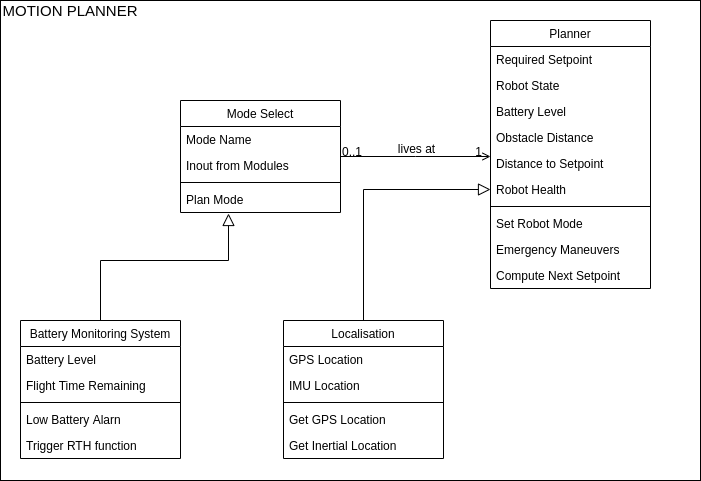

The diagram above was exported from draw.io. Its source (the exported page's mxGraphModel, read from the mxfile embedded in the PNG):
<mxGraphModel dx="1357" dy="728" grid="1" gridSize="10" guides="1" tooltips="1" connect="1" arrows="1" fold="1" page="1" pageScale="1" pageWidth="827" pageHeight="1169" math="0" shadow="0">
  <root>
    <mxCell id="WIyWlLk6GJQsqaUBKTNV-0" />
    <mxCell id="WIyWlLk6GJQsqaUBKTNV-1" parent="WIyWlLk6GJQsqaUBKTNV-0" />
    <mxCell id="vwlN-QpmeS2JmoZWhip1-10" value="" style="rounded=0;whiteSpace=wrap;html=1;" vertex="1" parent="WIyWlLk6GJQsqaUBKTNV-1">
      <mxGeometry x="50" y="80" width="700" height="480" as="geometry" />
    </mxCell>
    <mxCell id="zkfFHV4jXpPFQw0GAbJ--0" value="Mode Select" style="swimlane;fontStyle=0;align=center;verticalAlign=top;childLayout=stackLayout;horizontal=1;startSize=26;horizontalStack=0;resizeParent=1;resizeLast=0;collapsible=1;marginBottom=0;rounded=0;shadow=0;strokeWidth=1;" parent="WIyWlLk6GJQsqaUBKTNV-1" vertex="1">
      <mxGeometry x="230" y="180" width="160" height="112" as="geometry">
        <mxRectangle x="230" y="180" width="160" height="26" as="alternateBounds" />
      </mxGeometry>
    </mxCell>
    <mxCell id="zkfFHV4jXpPFQw0GAbJ--1" value="Mode Name" style="text;align=left;verticalAlign=top;spacingLeft=4;spacingRight=4;overflow=hidden;rotatable=0;points=[[0,0.5],[1,0.5]];portConstraint=eastwest;" parent="zkfFHV4jXpPFQw0GAbJ--0" vertex="1">
      <mxGeometry y="26" width="160" height="26" as="geometry" />
    </mxCell>
    <mxCell id="zkfFHV4jXpPFQw0GAbJ--2" value="Inout from Modules" style="text;align=left;verticalAlign=top;spacingLeft=4;spacingRight=4;overflow=hidden;rotatable=0;points=[[0,0.5],[1,0.5]];portConstraint=eastwest;rounded=0;shadow=0;html=0;" parent="zkfFHV4jXpPFQw0GAbJ--0" vertex="1">
      <mxGeometry y="52" width="160" height="26" as="geometry" />
    </mxCell>
    <mxCell id="zkfFHV4jXpPFQw0GAbJ--4" value="" style="line;html=1;strokeWidth=1;align=left;verticalAlign=middle;spacingTop=-1;spacingLeft=3;spacingRight=3;rotatable=0;labelPosition=right;points=[];portConstraint=eastwest;" parent="zkfFHV4jXpPFQw0GAbJ--0" vertex="1">
      <mxGeometry y="78" width="160" height="8" as="geometry" />
    </mxCell>
    <mxCell id="zkfFHV4jXpPFQw0GAbJ--5" value="Plan Mode" style="text;align=left;verticalAlign=top;spacingLeft=4;spacingRight=4;overflow=hidden;rotatable=0;points=[[0,0.5],[1,0.5]];portConstraint=eastwest;" parent="zkfFHV4jXpPFQw0GAbJ--0" vertex="1">
      <mxGeometry y="86" width="160" height="26" as="geometry" />
    </mxCell>
    <mxCell id="zkfFHV4jXpPFQw0GAbJ--6" value="Battery Monitoring System" style="swimlane;fontStyle=0;align=center;verticalAlign=top;childLayout=stackLayout;horizontal=1;startSize=26;horizontalStack=0;resizeParent=1;resizeLast=0;collapsible=1;marginBottom=0;rounded=0;shadow=0;strokeWidth=1;" parent="WIyWlLk6GJQsqaUBKTNV-1" vertex="1">
      <mxGeometry x="70" y="400" width="160" height="138" as="geometry">
        <mxRectangle x="70" y="400" width="160" height="26" as="alternateBounds" />
      </mxGeometry>
    </mxCell>
    <mxCell id="zkfFHV4jXpPFQw0GAbJ--7" value="Battery Level" style="text;align=left;verticalAlign=top;spacingLeft=4;spacingRight=4;overflow=hidden;rotatable=0;points=[[0,0.5],[1,0.5]];portConstraint=eastwest;" parent="zkfFHV4jXpPFQw0GAbJ--6" vertex="1">
      <mxGeometry y="26" width="160" height="26" as="geometry" />
    </mxCell>
    <mxCell id="zkfFHV4jXpPFQw0GAbJ--8" value="Flight Time Remaining" style="text;align=left;verticalAlign=top;spacingLeft=4;spacingRight=4;overflow=hidden;rotatable=0;points=[[0,0.5],[1,0.5]];portConstraint=eastwest;rounded=0;shadow=0;html=0;" parent="zkfFHV4jXpPFQw0GAbJ--6" vertex="1">
      <mxGeometry y="52" width="160" height="26" as="geometry" />
    </mxCell>
    <mxCell id="zkfFHV4jXpPFQw0GAbJ--9" value="" style="line;html=1;strokeWidth=1;align=left;verticalAlign=middle;spacingTop=-1;spacingLeft=3;spacingRight=3;rotatable=0;labelPosition=right;points=[];portConstraint=eastwest;" parent="zkfFHV4jXpPFQw0GAbJ--6" vertex="1">
      <mxGeometry y="78" width="160" height="8" as="geometry" />
    </mxCell>
    <mxCell id="zkfFHV4jXpPFQw0GAbJ--10" value="Low Battery Alarn" style="text;align=left;verticalAlign=top;spacingLeft=4;spacingRight=4;overflow=hidden;rotatable=0;points=[[0,0.5],[1,0.5]];portConstraint=eastwest;fontStyle=0" parent="zkfFHV4jXpPFQw0GAbJ--6" vertex="1">
      <mxGeometry y="86" width="160" height="26" as="geometry" />
    </mxCell>
    <mxCell id="zkfFHV4jXpPFQw0GAbJ--11" value="Trigger RTH function" style="text;align=left;verticalAlign=top;spacingLeft=4;spacingRight=4;overflow=hidden;rotatable=0;points=[[0,0.5],[1,0.5]];portConstraint=eastwest;" parent="zkfFHV4jXpPFQw0GAbJ--6" vertex="1">
      <mxGeometry y="112" width="160" height="26" as="geometry" />
    </mxCell>
    <mxCell id="zkfFHV4jXpPFQw0GAbJ--12" value="" style="endArrow=block;endSize=10;endFill=0;shadow=0;strokeWidth=1;rounded=0;edgeStyle=elbowEdgeStyle;elbow=vertical;exitX=0.5;exitY=0;exitDx=0;exitDy=0;entryX=0.3;entryY=1.038;entryDx=0;entryDy=0;entryPerimeter=0;" parent="WIyWlLk6GJQsqaUBKTNV-1" source="zkfFHV4jXpPFQw0GAbJ--6" target="zkfFHV4jXpPFQw0GAbJ--5" edge="1">
      <mxGeometry width="160" relative="1" as="geometry">
        <mxPoint x="200" y="203" as="sourcePoint" />
        <mxPoint x="310" y="210" as="targetPoint" />
        <Array as="points">
          <mxPoint x="200" y="340" />
          <mxPoint x="260" y="413" />
        </Array>
      </mxGeometry>
    </mxCell>
    <mxCell id="zkfFHV4jXpPFQw0GAbJ--13" value="Localisation" style="swimlane;fontStyle=0;align=center;verticalAlign=top;childLayout=stackLayout;horizontal=1;startSize=26;horizontalStack=0;resizeParent=1;resizeLast=0;collapsible=1;marginBottom=0;rounded=0;shadow=0;strokeWidth=1;" parent="WIyWlLk6GJQsqaUBKTNV-1" vertex="1">
      <mxGeometry x="333" y="400" width="160" height="138" as="geometry">
        <mxRectangle x="333" y="400" width="170" height="26" as="alternateBounds" />
      </mxGeometry>
    </mxCell>
    <mxCell id="zkfFHV4jXpPFQw0GAbJ--14" value="GPS Location" style="text;align=left;verticalAlign=top;spacingLeft=4;spacingRight=4;overflow=hidden;rotatable=0;points=[[0,0.5],[1,0.5]];portConstraint=eastwest;" parent="zkfFHV4jXpPFQw0GAbJ--13" vertex="1">
      <mxGeometry y="26" width="160" height="26" as="geometry" />
    </mxCell>
    <mxCell id="vwlN-QpmeS2JmoZWhip1-5" value="IMU Location" style="text;align=left;verticalAlign=top;spacingLeft=4;spacingRight=4;overflow=hidden;rotatable=0;points=[[0,0.5],[1,0.5]];portConstraint=eastwest;" vertex="1" parent="zkfFHV4jXpPFQw0GAbJ--13">
      <mxGeometry y="52" width="160" height="26" as="geometry" />
    </mxCell>
    <mxCell id="zkfFHV4jXpPFQw0GAbJ--15" value="" style="line;html=1;strokeWidth=1;align=left;verticalAlign=middle;spacingTop=-1;spacingLeft=3;spacingRight=3;rotatable=0;labelPosition=right;points=[];portConstraint=eastwest;" parent="zkfFHV4jXpPFQw0GAbJ--13" vertex="1">
      <mxGeometry y="78" width="160" height="8" as="geometry" />
    </mxCell>
    <mxCell id="vwlN-QpmeS2JmoZWhip1-6" value="Get GPS Location" style="text;align=left;verticalAlign=top;spacingLeft=4;spacingRight=4;overflow=hidden;rotatable=0;points=[[0,0.5],[1,0.5]];portConstraint=eastwest;" vertex="1" parent="zkfFHV4jXpPFQw0GAbJ--13">
      <mxGeometry y="86" width="160" height="26" as="geometry" />
    </mxCell>
    <mxCell id="vwlN-QpmeS2JmoZWhip1-7" value="Get Inertial Location" style="text;align=left;verticalAlign=top;spacingLeft=4;spacingRight=4;overflow=hidden;rotatable=0;points=[[0,0.5],[1,0.5]];portConstraint=eastwest;" vertex="1" parent="zkfFHV4jXpPFQw0GAbJ--13">
      <mxGeometry y="112" width="160" height="26" as="geometry" />
    </mxCell>
    <mxCell id="zkfFHV4jXpPFQw0GAbJ--17" value="Planner" style="swimlane;fontStyle=0;align=center;verticalAlign=top;childLayout=stackLayout;horizontal=1;startSize=26;horizontalStack=0;resizeParent=1;resizeLast=0;collapsible=1;marginBottom=0;rounded=0;shadow=0;strokeWidth=1;" parent="WIyWlLk6GJQsqaUBKTNV-1" vertex="1">
      <mxGeometry x="540" y="100" width="160" height="268" as="geometry">
        <mxRectangle x="540" y="100" width="160" height="26" as="alternateBounds" />
      </mxGeometry>
    </mxCell>
    <mxCell id="zkfFHV4jXpPFQw0GAbJ--18" value="Required Setpoint" style="text;align=left;verticalAlign=top;spacingLeft=4;spacingRight=4;overflow=hidden;rotatable=0;points=[[0,0.5],[1,0.5]];portConstraint=eastwest;" parent="zkfFHV4jXpPFQw0GAbJ--17" vertex="1">
      <mxGeometry y="26" width="160" height="26" as="geometry" />
    </mxCell>
    <mxCell id="zkfFHV4jXpPFQw0GAbJ--19" value="Robot State" style="text;align=left;verticalAlign=top;spacingLeft=4;spacingRight=4;overflow=hidden;rotatable=0;points=[[0,0.5],[1,0.5]];portConstraint=eastwest;rounded=0;shadow=0;html=0;" parent="zkfFHV4jXpPFQw0GAbJ--17" vertex="1">
      <mxGeometry y="52" width="160" height="26" as="geometry" />
    </mxCell>
    <mxCell id="zkfFHV4jXpPFQw0GAbJ--20" value="Battery Level" style="text;align=left;verticalAlign=top;spacingLeft=4;spacingRight=4;overflow=hidden;rotatable=0;points=[[0,0.5],[1,0.5]];portConstraint=eastwest;rounded=0;shadow=0;html=0;" parent="zkfFHV4jXpPFQw0GAbJ--17" vertex="1">
      <mxGeometry y="78" width="160" height="26" as="geometry" />
    </mxCell>
    <mxCell id="zkfFHV4jXpPFQw0GAbJ--21" value="Obstacle Distance" style="text;align=left;verticalAlign=top;spacingLeft=4;spacingRight=4;overflow=hidden;rotatable=0;points=[[0,0.5],[1,0.5]];portConstraint=eastwest;rounded=0;shadow=0;html=0;" parent="zkfFHV4jXpPFQw0GAbJ--17" vertex="1">
      <mxGeometry y="104" width="160" height="26" as="geometry" />
    </mxCell>
    <mxCell id="zkfFHV4jXpPFQw0GAbJ--22" value="Distance to Setpoint" style="text;align=left;verticalAlign=top;spacingLeft=4;spacingRight=4;overflow=hidden;rotatable=0;points=[[0,0.5],[1,0.5]];portConstraint=eastwest;rounded=0;shadow=0;html=0;" parent="zkfFHV4jXpPFQw0GAbJ--17" vertex="1">
      <mxGeometry y="130" width="160" height="26" as="geometry" />
    </mxCell>
    <mxCell id="vwlN-QpmeS2JmoZWhip1-3" value="Robot Health" style="text;align=left;verticalAlign=top;spacingLeft=4;spacingRight=4;overflow=hidden;rotatable=0;points=[[0,0.5],[1,0.5]];portConstraint=eastwest;rounded=0;shadow=0;html=0;" vertex="1" parent="zkfFHV4jXpPFQw0GAbJ--17">
      <mxGeometry y="156" width="160" height="26" as="geometry" />
    </mxCell>
    <mxCell id="zkfFHV4jXpPFQw0GAbJ--23" value="" style="line;html=1;strokeWidth=1;align=left;verticalAlign=middle;spacingTop=-1;spacingLeft=3;spacingRight=3;rotatable=0;labelPosition=right;points=[];portConstraint=eastwest;" parent="zkfFHV4jXpPFQw0GAbJ--17" vertex="1">
      <mxGeometry y="182" width="160" height="8" as="geometry" />
    </mxCell>
    <mxCell id="zkfFHV4jXpPFQw0GAbJ--25" value="Set Robot Mode" style="text;align=left;verticalAlign=top;spacingLeft=4;spacingRight=4;overflow=hidden;rotatable=0;points=[[0,0.5],[1,0.5]];portConstraint=eastwest;" parent="zkfFHV4jXpPFQw0GAbJ--17" vertex="1">
      <mxGeometry y="190" width="160" height="26" as="geometry" />
    </mxCell>
    <mxCell id="vwlN-QpmeS2JmoZWhip1-4" value="Emergency Maneuvers" style="text;align=left;verticalAlign=top;spacingLeft=4;spacingRight=4;overflow=hidden;rotatable=0;points=[[0,0.5],[1,0.5]];portConstraint=eastwest;" vertex="1" parent="zkfFHV4jXpPFQw0GAbJ--17">
      <mxGeometry y="216" width="160" height="26" as="geometry" />
    </mxCell>
    <mxCell id="zkfFHV4jXpPFQw0GAbJ--24" value="Compute Next Setpoint" style="text;align=left;verticalAlign=top;spacingLeft=4;spacingRight=4;overflow=hidden;rotatable=0;points=[[0,0.5],[1,0.5]];portConstraint=eastwest;" parent="zkfFHV4jXpPFQw0GAbJ--17" vertex="1">
      <mxGeometry y="242" width="160" height="26" as="geometry" />
    </mxCell>
    <mxCell id="zkfFHV4jXpPFQw0GAbJ--26" value="" style="endArrow=open;shadow=0;strokeWidth=1;strokeColor=#000000;rounded=0;endFill=1;edgeStyle=elbowEdgeStyle;elbow=vertical;" parent="WIyWlLk6GJQsqaUBKTNV-1" source="zkfFHV4jXpPFQw0GAbJ--0" target="zkfFHV4jXpPFQw0GAbJ--17" edge="1">
      <mxGeometry x="0.5" y="41" relative="1" as="geometry">
        <mxPoint x="380" y="192" as="sourcePoint" />
        <mxPoint x="540" y="192" as="targetPoint" />
        <mxPoint x="-40" y="32" as="offset" />
      </mxGeometry>
    </mxCell>
    <mxCell id="zkfFHV4jXpPFQw0GAbJ--27" value="0..1" style="resizable=0;align=left;verticalAlign=bottom;labelBackgroundColor=none;fontSize=12;" parent="zkfFHV4jXpPFQw0GAbJ--26" connectable="0" vertex="1">
      <mxGeometry x="-1" relative="1" as="geometry">
        <mxPoint y="4" as="offset" />
      </mxGeometry>
    </mxCell>
    <mxCell id="zkfFHV4jXpPFQw0GAbJ--28" value="1" style="resizable=0;align=right;verticalAlign=bottom;labelBackgroundColor=none;fontSize=12;" parent="zkfFHV4jXpPFQw0GAbJ--26" connectable="0" vertex="1">
      <mxGeometry x="1" relative="1" as="geometry">
        <mxPoint x="-7" y="4" as="offset" />
      </mxGeometry>
    </mxCell>
    <mxCell id="zkfFHV4jXpPFQw0GAbJ--29" value="lives at" style="text;html=1;resizable=0;points=[];;align=center;verticalAlign=middle;labelBackgroundColor=none;rounded=0;shadow=0;strokeWidth=1;fontSize=12;" parent="zkfFHV4jXpPFQw0GAbJ--26" vertex="1" connectable="0">
      <mxGeometry x="0.5" y="49" relative="1" as="geometry">
        <mxPoint x="-38" y="40" as="offset" />
      </mxGeometry>
    </mxCell>
    <mxCell id="vwlN-QpmeS2JmoZWhip1-11" value="&lt;font style=&quot;font-size: 15px&quot;&gt;MOTION PLANNER&lt;br&gt;&lt;/font&gt;" style="text;html=1;strokeColor=none;fillColor=none;align=center;verticalAlign=middle;whiteSpace=wrap;rounded=0;" vertex="1" parent="WIyWlLk6GJQsqaUBKTNV-1">
      <mxGeometry x="50" y="80" width="140" height="20" as="geometry" />
    </mxCell>
    <mxCell id="vwlN-QpmeS2JmoZWhip1-12" value="" style="endArrow=block;endSize=10;endFill=0;shadow=0;strokeWidth=1;rounded=0;edgeStyle=elbowEdgeStyle;elbow=vertical;exitX=0.5;exitY=0;exitDx=0;exitDy=0;entryX=0;entryY=0.5;entryDx=0;entryDy=0;" edge="1" parent="WIyWlLk6GJQsqaUBKTNV-1" source="zkfFHV4jXpPFQw0GAbJ--13" target="vwlN-QpmeS2JmoZWhip1-3">
      <mxGeometry width="160" relative="1" as="geometry">
        <mxPoint x="160" y="410" as="sourcePoint" />
        <mxPoint x="288" y="302.98800000000006" as="targetPoint" />
        <Array as="points">
          <mxPoint x="440" y="269" />
          <mxPoint x="500" y="310" />
          <mxPoint x="210" y="350" />
          <mxPoint x="270" y="423" />
        </Array>
      </mxGeometry>
    </mxCell>
  </root>
</mxGraphModel>